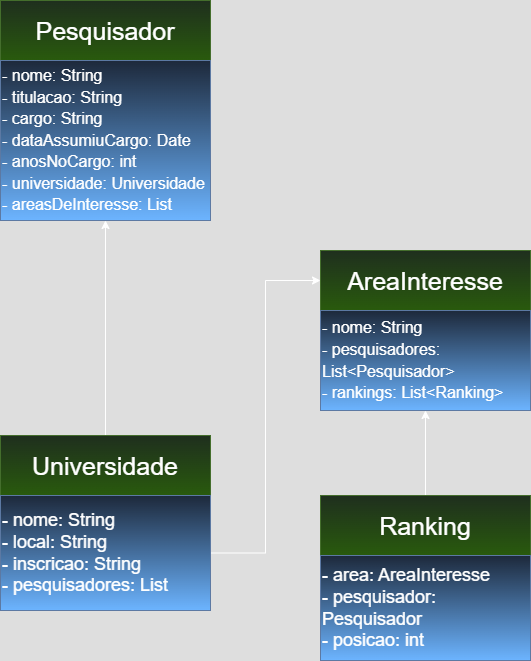

The diagram above was exported from draw.io. Its source (the exported page's mxGraphModel, read from the mxfile embedded in the PNG):
<mxGraphModel dx="1428" dy="819" grid="1" gridSize="10" guides="1" tooltips="1" connect="1" arrows="1" fold="1" page="1" pageScale="1" pageWidth="827" pageHeight="1169" math="0" shadow="0">
  <root>
    <mxCell id="0" />
    <mxCell id="1" parent="0" />
    <mxCell id="-y-QAuf1GnVwYoSTYmh6-4" value="Pesquisador" style="rounded=0;whiteSpace=wrap;html=1;fillColor=#d5e8d4;strokeColor=#82b366;gradientColor=#97d077;fontSize=25;" vertex="1" parent="1">
      <mxGeometry x="130" y="90" width="210" height="60" as="geometry" />
    </mxCell>
    <mxCell id="-y-QAuf1GnVwYoSTYmh6-9" style="edgeStyle=orthogonalEdgeStyle;rounded=0;orthogonalLoop=1;jettySize=auto;html=1;entryX=0.5;entryY=1;entryDx=0;entryDy=0;" edge="1" parent="1" source="-y-QAuf1GnVwYoSTYmh6-6" target="-y-QAuf1GnVwYoSTYmh6-11">
      <mxGeometry relative="1" as="geometry">
        <mxPoint x="235" y="360" as="targetPoint" />
      </mxGeometry>
    </mxCell>
    <mxCell id="-y-QAuf1GnVwYoSTYmh6-6" value="Universidade" style="rounded=0;whiteSpace=wrap;html=1;fillColor=#d5e8d4;strokeColor=#82b366;gradientColor=#97d077;fontSize=25;" vertex="1" parent="1">
      <mxGeometry x="130" y="525" width="210" height="60" as="geometry" />
    </mxCell>
    <mxCell id="-y-QAuf1GnVwYoSTYmh6-15" style="edgeStyle=orthogonalEdgeStyle;rounded=0;orthogonalLoop=1;jettySize=auto;html=1;entryX=0;entryY=0.5;entryDx=0;entryDy=0;" edge="1" parent="1" source="-y-QAuf1GnVwYoSTYmh6-8" target="-y-QAuf1GnVwYoSTYmh6-10">
      <mxGeometry relative="1" as="geometry" />
    </mxCell>
    <mxCell id="-y-QAuf1GnVwYoSTYmh6-8" value="- nome: String&#10;- local: String&#10;- inscricao: String&#10;- pesquisadores: List" style="rounded=0;whiteSpace=wrap;html=1;fillColor=#dae8fc;gradientColor=light-dark(#7EA6E0,#6CB4FF);strokeColor=#6c8ebf;align=left;fontSize=18;" vertex="1" parent="1">
      <mxGeometry x="130" y="585" width="210" height="115" as="geometry" />
    </mxCell>
    <mxCell id="-y-QAuf1GnVwYoSTYmh6-10" value="AreaInteresse" style="rounded=0;whiteSpace=wrap;html=1;fillColor=#d5e8d4;strokeColor=#82b366;gradientColor=#97d077;fontSize=25;" vertex="1" parent="1">
      <mxGeometry x="450" y="340" width="210" height="60" as="geometry" />
    </mxCell>
    <mxCell id="-y-QAuf1GnVwYoSTYmh6-11" value="&lt;span style=&quot;font-size: 16px;&quot;&gt;- nome: String&lt;/span&gt;&lt;br style=&quot;font-size: 16px;&quot;&gt;&lt;span style=&quot;font-size: 16px;&quot;&gt;- titulacao: String&lt;/span&gt;&lt;br style=&quot;font-size: 16px;&quot;&gt;&lt;span style=&quot;font-size: 16px;&quot;&gt;- cargo: String&lt;/span&gt;&lt;br style=&quot;font-size: 16px;&quot;&gt;&lt;span style=&quot;font-size: 16px;&quot;&gt;- dataAssumiuCargo: Date&lt;/span&gt;&lt;br style=&quot;font-size: 16px;&quot;&gt;&lt;span style=&quot;font-size: 16px;&quot;&gt;- anosNoCargo: int&lt;/span&gt;&lt;br style=&quot;font-size: 16px;&quot;&gt;&lt;span style=&quot;font-size: 16px;&quot;&gt;- universidade: Universidade&lt;/span&gt;&lt;br style=&quot;font-size: 16px;&quot;&gt;&lt;span style=&quot;font-size: 16px;&quot;&gt;- areasDeInteresse: List&lt;/span&gt;" style="rounded=0;whiteSpace=wrap;html=1;fillColor=#dae8fc;gradientColor=light-dark(#7EA6E0,#6CB4FF);strokeColor=#6c8ebf;align=left;fontSize=18;" vertex="1" parent="1">
      <mxGeometry x="130" y="150" width="210" height="160" as="geometry" />
    </mxCell>
    <mxCell id="-y-QAuf1GnVwYoSTYmh6-16" value="&lt;div&gt;&lt;span style=&quot;font-size: 16px;&quot;&gt;- nome: String&lt;/span&gt;&lt;/div&gt;&lt;div&gt;&lt;span style=&quot;font-size: 16px;&quot;&gt;- pesquisadores: List&amp;lt;Pesquisador&amp;gt;&lt;/span&gt;&lt;/div&gt;&lt;div&gt;&lt;span style=&quot;font-size: 16px;&quot;&gt;- rankings: List&amp;lt;Ranking&amp;gt;&lt;/span&gt;&lt;/div&gt;" style="rounded=0;whiteSpace=wrap;html=1;fillColor=#dae8fc;gradientColor=light-dark(#7EA6E0,#6CB4FF);strokeColor=#6c8ebf;align=left;fontSize=18;" vertex="1" parent="1">
      <mxGeometry x="450" y="400" width="210" height="100" as="geometry" />
    </mxCell>
    <mxCell id="-y-QAuf1GnVwYoSTYmh6-19" style="edgeStyle=orthogonalEdgeStyle;rounded=0;orthogonalLoop=1;jettySize=auto;html=1;entryX=0.5;entryY=1;entryDx=0;entryDy=0;" edge="1" parent="1" source="-y-QAuf1GnVwYoSTYmh6-17" target="-y-QAuf1GnVwYoSTYmh6-16">
      <mxGeometry relative="1" as="geometry" />
    </mxCell>
    <mxCell id="-y-QAuf1GnVwYoSTYmh6-17" value="Ranking" style="rounded=0;whiteSpace=wrap;html=1;fillColor=#d5e8d4;strokeColor=#82b366;gradientColor=#97d077;fontSize=25;" vertex="1" parent="1">
      <mxGeometry x="450" y="585" width="210" height="60" as="geometry" />
    </mxCell>
    <mxCell id="-y-QAuf1GnVwYoSTYmh6-18" value="&lt;div&gt;- area: AreaInteresse&lt;/div&gt;&lt;div&gt;- pesquisador: Pesquisador&lt;/div&gt;&lt;div&gt;- posicao: int&lt;/div&gt;" style="rounded=0;whiteSpace=wrap;html=1;fillColor=#dae8fc;gradientColor=light-dark(#7EA6E0,#6CB4FF);strokeColor=#6c8ebf;align=left;fontSize=18;" vertex="1" parent="1">
      <mxGeometry x="450" y="645" width="210" height="105" as="geometry" />
    </mxCell>
  </root>
</mxGraphModel>